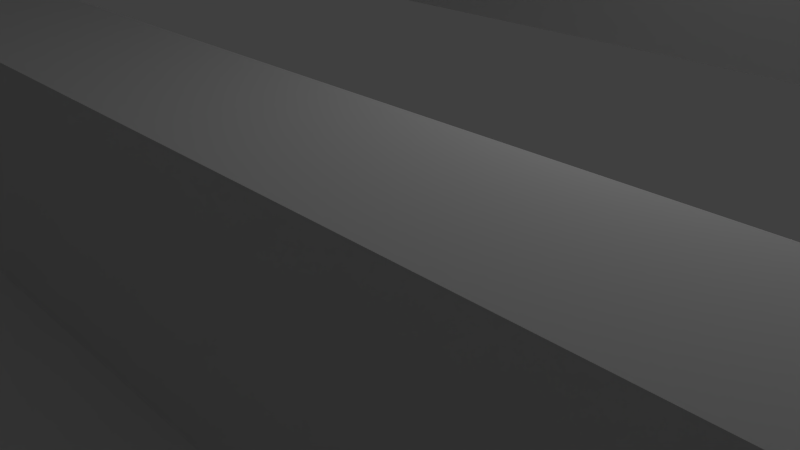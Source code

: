# Source: Map3.blend  (saved by Blender 2.77.0; exported with 4.5.12 LTS)
import bpy
from mathutils import Matrix  # noqa: F401  (used for matrix-valued properties, if any)

bpy.ops.wm.read_factory_settings(use_empty=True)
scene = bpy.context.scene
scene.name = 'Scene'

# ---- collections
col_collection_1 = bpy.data.collections.new('Collection 1'); scene.collection.children.link(col_collection_1)

# ---- world
world_world = bpy.data.worlds.new('World'); scene.world = world_world
world_world.color = (0.05088, 0.05088, 0.05088)
world_world.use_sun_shadow = False
world_world.sun_shadow_jitter_overblur = 0.0
world_world.cycles.sampling_method = 'NONE'
world_world.cycles.sample_map_resolution = 256

# ---- cameras
cam_camera = bpy.data.cameras.new('Camera')
cam_camera.clip_end = 100.0
cam_camera.lens = 35.0
cam_camera.sensor_width = 32.0
cam_camera.sensor_height = 18.0
cam_camera.ortho_scale = 7.314
cam_camera.dof.focus_distance = 0.0
cam_camera.dof.aperture_fstop = 128.0

# ---- lights
light_lamp = bpy.data.lights.new('Lamp', 'POINT')
light_lamp.transmission_factor = 0.0
light_lamp.cutoff_distance = 30.0
light_lamp.energy = 100.0
light_lamp.shadow_buffer_clip_start = 1.001
light_lamp.shadow_soft_size = 0.1
light_lamp.shadow_maximum_resolution = 0.006
light_lamp.use_absolute_resolution = True
light_lamp.cycles.use_multiple_importance_sampling = False

# ---- meshes
me_cube = bpy.data.meshes.new('Cube')
me_cube.from_pydata([(-7.584, 21.0, 5.168), (-7.273, 21.0, 5.168), (-3.636, 21.0, 0.0), (-1.818, 21.0, 5.168), (-5.455, 21.0, 5.168), (-7.584, 18.18, 0.0), (-18.18, -16.36, 10.0), (-18.18, -12.73, 10.0), (-18.18, -9.091, 10.0), (-18.18, -5.455, 10.0), (-18.18, -1.818, 10.0), (-18.18, 1.818, 10.0), (-18.18, 5.455, 10.0), (-18.18, 9.091, 10.0), (-18.18, 12.73, 10.0), (-18.18, 16.36, 10.0), (18.18, -18.18, 10.0), (-7.584, 12.73, 0.0), (-7.584, 18.18, 5.168), (-5.455, 21.0, 0.0), (-1.818, 21.0, 0.0), (-7.273, 21.0, 0.0), (-3.636, 21.0, 5.168), (-20.0, -16.36, 0.0), (-20.0, -12.73, 0.0), (-20.0, -10.91, 0.0), (-18.18, -10.91, 0.0), (-18.18, -12.73, 0.0), (-18.18, -16.36, 0.0), (-20.0, -14.55, 0.0), (-18.18, -14.55, 0.0), (-18.18, -18.18, 10.0), (-7.584, 21.0, 0.0), (-18.18, -14.55, 10.0), (-18.18, -10.91, 10.0), (-18.18, -12.73, 10.0), (-18.18, -16.36, 10.0), (-20.0, -16.36, 10.0), (-20.0, -14.55, 10.0), (-20.0, -12.73, 10.0), (-20.0, -10.91, 10.0), (-18.18, 14.55, 10.0), (-18.18, 10.91, 10.0), (-18.18, 7.273, 10.0), (-18.18, 3.636, 10.0), (-18.18, 0.0, 10.0), (-18.18, -3.636, 10.0), (-18.18, -7.273, 10.0), (-18.18, -10.91, 10.0), (-18.18, -14.55, 10.0), (-18.18, -18.18, 10.0), (-18.18, 18.18, 10.0), (18.18, 18.18, 10.0), (-16.36, -18.18, 0.0), (-16.36, -1.818, 3.0), (-16.36, -3.636, 3.0), (-5.455, -3.636, 3.0), (-9.091, -1.818, 3.0), (-9.091, -3.636, 3.0), (-12.73, -1.818, 3.0), (-12.73, -3.636, 3.0), (-16.36, -3.636, 0.0), (-16.36, -1.818, 0.0), (-3.636, 10.91, 3.0), (-2.98e-07, 10.91, 3.0), (-16.36, 10.91, 0.0), (-16.36, 12.73, 0.0), (-12.73, -18.18, 0.0), (-12.73, -3.636, 0.0), (-12.73, -1.818, 0.0), (3.636, 10.91, 3.0), (7.273, 10.91, 3.0), (-12.73, 10.91, 0.0), (-12.73, 12.73, 0.0), (-9.091, -18.18, 0.0), (-9.091, -3.636, 0.0), (-9.091, -1.818, 0.0), (10.91, 10.91, 3.0), (14.55, 10.91, 3.0), (-9.091, 10.91, 0.0), (-9.091, 12.73, 0.0), (-5.455, -18.18, 0.0), (-5.455, -3.636, 0.0), (-5.455, -1.818, 0.0), (18.18, 10.91, 3.0), (-18.18, 12.73, 3.0), (-5.455, 10.91, 0.0), (-5.455, 12.73, 0.0), (-1.818, -18.18, 0.0), (-1.818, -3.636, 0.0), (-1.818, -1.818, 0.0), (18.18, 12.73, 3.0), (14.55, 12.73, 3.0), (-1.818, 10.91, 0.0), (-1.818, 12.73, 0.0), (1.818, -18.18, 0.0), (1.818, -3.636, 0.0), (1.818, -1.818, 0.0), (10.91, 12.73, 3.0), (7.273, 12.73, 3.0), (1.818, 10.91, 0.0), (1.818, 12.73, 0.0), (5.455, -18.18, 0.0), (-3.636, -3.636, 3.0), (18.18, -1.818, 3.0), (5.455, -3.636, 0.0), (5.455, -1.818, 0.0), (3.636, 12.73, 3.0), (-3.576e-07, 12.73, 3.0), (5.455, 10.91, 0.0), (5.455, 12.73, 0.0), (9.091, -18.18, 0.0), (-10.91, -3.636, 3.0), (18.18, -3.636, 3.0), (1.192e-07, -1.818, 3.0), (16.36, -3.636, 3.0), (9.091, -3.636, 0.0), (9.091, -1.818, 0.0), (9.22, 7.57, 5.0), (-3.636, 12.73, 3.0), (-7.273, 12.73, 3.0), (9.091, 10.91, 0.0), (9.091, 12.73, 0.0), (12.73, -18.18, 0.0), (10.91, -3.636, 3.0), (7.273, -1.818, 3.0), (-14.55, -1.818, 3.0), (9.091, -1.818, 3.0), (1.818, -1.818, 3.0), (12.73, -3.636, 0.0), (12.73, -1.818, 0.0), (9.22, 7.57, 3.0), (-10.91, 12.73, 3.0), (-14.55, 12.73, 3.0), (12.73, 10.91, 0.0), (12.73, 12.73, 0.0), (16.36, -18.18, 0.0), (3.636, -3.636, 3.0), (-7.273, -1.818, 3.0), (12.73, -1.818, 3.0), (5.455, -1.818, 3.0), (1.818, -3.636, 3.0), (-1.818, -3.636, 3.0), (16.36, -3.636, 0.0), (16.36, -1.818, 0.0), (9.22, 1.076, 5.0), (16.36, 12.73, 3.0), (16.36, 10.91, 3.0), (16.36, 10.91, 0.0), (16.36, 12.73, 0.0), (-14.55, -1.818, 0.0), (9.22, 1.076, 3.0), (12.73, 12.73, 3.0), (-14.55, 12.73, 0.0), (-10.91, -1.818, 0.0), (-10.14, 7.57, 5.0), (12.73, 10.91, 3.0), (-10.91, 12.73, 0.0), (-7.273, -1.818, 0.0), (-10.14, 7.57, 3.0), (9.091, 12.73, 3.0), (-7.273, 12.73, 0.0), (-3.636, -1.818, 0.0), (-10.14, 1.076, 5.0), (9.091, 10.91, 3.0), (-3.636, 12.73, 0.0), (1.192e-07, -1.818, 0.0), (-10.14, 1.076, 3.0), (5.455, 12.73, 3.0), (-3.576e-07, 12.73, 0.0), (1.788e-07, -3.636, 3.0), (3.636, -1.818, 0.0), (-18.18, 10.91, 3.0), (5.455, 10.91, 3.0), (3.636, 12.73, 0.0), (-7.273, -3.636, 3.0), (-3.636, -1.818, 3.0), (7.273, -1.818, 0.0), (-14.55, 10.91, 3.0), (1.818, 12.73, 3.0), (7.273, 12.73, 0.0), (-14.55, -3.636, 3.0), (3.636, -1.818, 3.0), (9.091, -3.636, 3.0), (10.91, -1.818, 0.0), (-10.91, 10.91, 3.0), (1.818, 10.91, 3.0), (10.91, 12.73, 0.0), (10.91, -1.818, 3.0), (12.73, -3.636, 3.0), (-1.818, -1.818, 3.0), (14.55, -1.818, 0.0), (-7.273, 10.91, 3.0), (-1.818, 12.73, 3.0), (14.55, 12.73, 0.0), (18.18, -16.36, 0.0), (18.18, -12.73, 0.0), (18.18, -9.091, 0.0), (18.18, -5.455, 0.0), (18.18, -1.818, 0.0), (18.18, 1.818, 0.0), (18.18, 5.455, 0.0), (18.18, 9.091, 0.0), (18.18, 12.73, 0.0), (18.18, 16.36, 0.0), (-16.36, 18.18, 0.0), (-12.73, 18.18, 0.0), (-9.091, 18.18, 0.0), (-1.818, 18.18, 0.0), (1.818, 18.18, -7.153e-07), (9.091, 18.18, 0.0), (12.73, 18.18, 0.0), (16.36, 18.18, 0.0), (-18.18, -16.36, 0.0), (-18.18, -12.73, 0.0), (-18.18, -9.091, 0.0), (-18.18, -5.455, 0.0), (-18.18, -1.818, 0.0), (-18.18, 1.818, 0.0), (-18.18, 5.455, 0.0), (-18.18, 9.091, 0.0), (-18.18, 12.73, 0.0), (-18.18, 16.36, 0.0), (18.18, 14.55, 0.0), (18.18, 10.91, 0.0), (18.18, 7.273, 0.0), (18.18, 3.636, 0.0), (18.18, 7.153e-07, 0.0), (18.18, -3.636, 0.0), (18.18, -7.273, 0.0), (18.18, -10.91, 0.0), (18.18, -14.55, 0.0), (18.18, -18.18, 0.0), (14.55, 10.91, 0.0), (-1.818, 10.91, 3.0), (14.55, -3.636, 0.0), (5.455, -3.636, 3.0), (-10.91, -1.818, 3.0), (14.55, -18.18, 0.0), (10.91, 10.91, 0.0), (-5.455, 12.73, 3.0), (10.91, -3.636, 0.0), (16.36, -1.818, 3.0), (14.55, -3.636, 3.0), (10.91, -18.18, 0.0), (7.273, 10.91, 0.0), (-5.455, 10.91, 3.0), (7.273, -3.636, 0.0), (-18.18, -1.818, 3.0), (7.273, -18.18, 0.0), (3.636, 10.91, 0.0), (-9.091, 12.73, 3.0), (3.636, -3.636, 0.0), (3.636, -18.18, 0.0), (-2.98e-07, 10.91, 0.0), (-9.091, 10.91, 3.0), (1.788e-07, -3.636, 0.0), (6.557e-07, -18.18, 0.0), (-3.636, 10.91, 0.0), (-12.73, 12.73, 3.0), (-3.636, -3.636, 0.0), (-3.636, -18.18, 0.0), (-7.273, 10.91, 0.0), (-12.73, 10.91, 3.0), (-7.273, -3.636, 0.0), (-7.273, -18.18, 0.0), (-10.91, 10.91, 0.0), (-16.36, 12.73, 3.0), (-10.91, -3.636, 0.0), (-10.91, -18.18, 0.0), (-14.55, 10.91, 0.0), (-16.36, 10.91, 3.0), (-14.55, -3.636, 0.0), (-14.55, -18.18, 0.0), (-18.18, 14.55, 0.0), (-18.18, 10.91, 0.0), (-18.18, 7.273, 0.0), (-18.18, 3.636, 0.0), (-18.18, 0.0, 0.0), (-18.18, -3.636, 0.0), (-18.18, -7.273, 0.0), (-18.18, -10.91, 0.0), (-18.18, -14.55, 0.0), (-18.18, -18.18, 0.0), (14.55, 18.18, 0.0), (10.91, 18.18, 0.0), (-5.96e-07, 18.18, 0.0), (-10.91, 18.18, 0.0), (-14.55, 18.18, 0.0), (-18.18, 18.18, 0.0), (18.18, 18.18, 0.0), (-18.18, -5.455, 10.0), (-18.18, -5.455, 0.0), (-20.0, -5.455, 0.0), (-20.0, -5.455, 10.0), (-7.273, 18.18, 5.168), (-18.18, -18.18, 5.168), (-3.636, 18.18, 5.168), (-5.455, 18.18, 5.168), (-18.18, -16.36, 5.168), (-18.18, -14.55, 5.168), (-1.818, 18.18, 5.168), (18.18, -18.18, 5.168), (-18.18, -12.73, 5.168), (18.18, 18.18, 5.168), (-18.18, -10.91, 5.168), (3.636, 18.18, 5.168), (1.818, 18.18, 5.168), (-18.18, -9.091, 5.168), (-18.18, 18.18, 5.168), (-18.18, -7.273, 5.168), (7.273, 18.18, 5.168), (5.455, 18.18, 5.168), (-18.18, -5.455, 5.168), (-18.18, -14.55, 5.168), (-18.18, -12.73, 5.168), (-18.18, -10.91, 5.168), (-20.0, -16.36, 5.168), (-18.18, -16.36, 5.168), (-20.0, -10.91, 5.168), (-20.0, -12.73, 5.168), (-18.18, -5.455, 5.168), (-20.0, -5.455, 5.168), (-20.0, -14.0, 0.0), (-18.18, -14.0, 0.0), (-18.18, -14.0, 10.0), (-20.0, -14.0, 10.0), (-18.18, -14.0, 10.0), (-5.455, -1.818, 3.0), (-18.18, -3.636, 3.0), (14.55, -1.818, 3.0), (18.18, -14.0, 0.0), (7.273, -3.636, 3.0), (-18.18, -14.0, 0.0), (-18.18, -14.0, 5.168), (-18.18, -14.0, 5.168), (-20.0, -14.0, 5.168), (-18.18, -6.0, 0.0), (-20.0, -6.0, 0.0), (-20.0, -6.0, 10.0), (-18.18, -6.0, 10.0), (-18.18, -6.0, 5.168), (-20.0, -6.0, 5.168), (-18.18, -6.0, 5.168), (-18.18, -6.0, 0.0), (-20.0, -6.0, 0.0), (-20.0, -6.0, 5.168), (-18.18, -14.0, 5.168), (-18.18, -14.0, 0.0), (-20.0, -14.0, 0.0), (-20.0, -14.0, 5.168), (-18.18, -10.91, 5.168), (-20.0, -10.91, 5.168), (-18.18, -16.36, 5.168), (-20.0, -16.36, 5.168), (-20.0, -6.0, 5.168), (-18.18, -6.0, 5.168), (7.584, 12.73, 0.0), (7.584, 18.18, 0.0), (7.584, 18.18, 5.168), (1.818, 21.0, 5.168), (1.818, 21.0, -7.153e-07), (5.455, 21.0, 5.168), (5.455, 21.0, 0.0), (7.273, 21.0, 0.0), (7.584, 21.0, 0.0), (3.636, 21.0, 0.0), (3.636, 21.0, 5.168), (7.273, 21.0, 5.168), (7.584, 21.0, 5.168), (-16.36, 18.18, 15.0), (-16.36, -18.18, 15.0), (-12.73, 18.18, 15.0), (-12.73, -18.18, 15.0), (-9.091, 18.18, 15.0), (-9.091, -18.18, 15.0), (-5.455, 18.18, 15.0), (-5.455, -18.18, 15.0), (-1.818, 18.18, 15.0), (-1.818, -18.18, 15.0), (1.818, 18.18, 15.0), (1.818, -18.18, 15.0), (5.455, 18.18, 15.0), (5.455, -18.18, 15.0), (9.091, 18.18, 15.0), (9.091, -18.18, 15.0), (12.73, 18.18, 15.0), (12.73, -18.18, 15.0), (16.36, 18.18, 15.0), (16.36, -18.18, 15.0), (-18.18, -16.36, 15.0), (-18.18, -12.73, 15.0), (-18.18, -9.091, 15.0), (-18.18, -5.455, 15.0), (-18.18, -1.818, 15.0), (-18.18, 1.818, 15.0), (-18.18, 5.455, 15.0), (-18.18, 9.091, 15.0), (-18.18, 12.73, 15.0), (-18.18, 16.36, 15.0), (18.18, -16.36, 15.0), (18.18, -12.73, 15.0), (18.18, -9.091, 15.0), (18.18, -5.455, 15.0), (18.18, -1.818, 15.0), (18.18, 1.818, 15.0), (18.18, 5.455, 15.0), (18.18, 9.091, 15.0), (18.18, 12.73, 15.0), (18.18, 16.36, 15.0), (18.18, 14.55, 15.0), (18.18, 10.91, 15.0), (18.18, 7.273, 15.0), (18.18, 3.636, 15.0), (18.18, 7.153e-07, 15.0), (18.18, -3.636, 15.0), (18.18, -7.273, 15.0), (18.18, -10.91, 15.0), (18.18, -14.55, 15.0), (18.18, -18.18, 15.0), (14.55, -18.18, 15.0), (10.91, -18.18, 15.0), (7.273, -18.18, 15.0), (3.636, -18.18, 15.0), (6.557e-07, -18.18, 15.0), (-3.636, -18.18, 15.0), (-7.273, -18.18, 15.0), (-10.91, -18.18, 15.0), (-14.55, -18.18, 15.0), (-18.18, 14.55, 15.0), (-18.18, 10.91, 15.0), (-18.18, 7.273, 15.0), (-18.18, 3.636, 15.0), (-18.18, 0.0, 15.0), (-18.18, -3.636, 15.0), (-18.18, -7.273, 15.0), (-18.18, -10.91, 15.0), (-18.18, -14.55, 15.0), (-18.18, -18.18, 15.0), (14.55, 18.18, 15.0), (10.91, 18.18, 15.0), (7.273, 18.18, 15.0), (3.636, 18.18, 15.0), (-5.96e-07, 18.18, 15.0), (-3.636, 18.18, 15.0), (-7.273, 18.18, 15.0), (-10.91, 18.18, 15.0), (-14.55, 18.18, 15.0), (-18.18, 18.18, 15.0), (18.18, 18.18, 15.0), (18.18, -14.0, 15.0), (-18.18, -14.0, 15.0), (7.584, 18.18, 15.0)], [], [(318, 314, 30, 28), (338, 337, 292, 293), (23, 28, 30, 29), (7, 48, 34, 35), (327, 7, 35, 325), (23, 317, 350, 349), (40, 39, 326, 336, 320, 319), (208, 301, 3, 20), (359, 311, 312, 306, 307, 360, 367, 362, 368, 369), (300, 299, 213, 282), (334, 300, 282, 333), (6, 49, 33, 36), (50, 6, 36, 31), (163, 155, 159, 167), (221, 275, 172, 85), (217, 279, 329, 248), (145, 163, 167, 151), (145, 118, 155, 163), (271, 178, 263, 185, 255, 192, 246, 63, 234, 64, 186, 70, 173, 71, 164, 77, 156, 78, 147, 84, 91, 146, 92, 152, 98, 160, 99, 168, 107, 179, 108, 193, 119, 240, 120, 251, 132, 259, 133, 267, 85, 172), (118, 145, 151, 131), (262, 86, 258, 93, 254, 100, 250, 109, 245, 121, 239, 134, 233, 148, 224, 84, 147, 78, 156, 77, 164, 71, 173, 70, 186, 64, 234, 63, 246, 192, 255, 185, 263, 178, 271, 172, 275, 65, 270, 72, 266, 79), (181, 60, 112, 58, 175, 56, 103, 142, 170, 141, 137, 236, 332, 183, 124, 189, 243, 115, 113, 104, 242, 330, 139, 188, 127, 125, 140, 182, 128, 114, 190, 176, 328, 138, 57, 237, 59, 126, 54, 248, 329, 55), (167, 159, 131, 151), (110, 174, 101, 169, 94, 165, 87, 161, 17, 80, 157, 73, 153, 66, 221, 85, 267, 133, 259, 132, 251, 120, 240, 119, 193, 108, 179, 107, 168, 99, 160, 98, 152, 92, 146, 91, 203, 149, 194, 135, 187, 122, 357, 180), (224, 203, 91, 84), (155, 118, 131, 159), (69, 150, 62, 217, 248, 54, 126, 59, 237, 57, 138, 328, 176, 190, 114, 128, 182, 140, 125, 127, 188, 139, 330, 242, 104, 199, 144, 191, 130, 184, 117, 177, 106, 171, 97, 166, 90, 162, 83, 158, 76, 154), (296, 283, 213, 299, 6, 50), (61, 279, 216, 280, 215, 281, 214, 333, 282, 213, 283, 53, 273, 67, 269, 74, 265, 81, 261, 88, 257, 95, 253, 102, 249, 111, 244, 123, 238, 136, 232, 195, 231, 331, 196, 230, 197, 229, 198, 228, 143, 235, 129, 241, 116, 247, 105, 252, 96, 256, 89, 260, 82, 264, 75, 268, 68, 272), (37, 40, 352, 354), (293, 292, 344, 345), (342, 338, 293, 322), (341, 340, 291, 321), (340, 339, 294, 291), (9, 47, 310, 313), (11, 45, 10, 46, 9, 313, 216, 279, 217, 278, 218, 277, 219, 276, 220, 275, 221, 274, 222, 289, 309, 51, 15, 41, 14, 42, 13, 43, 12, 44), (47, 8, 308, 310), (8, 48, 305, 308), (48, 8, 47, 9, 46, 10, 45, 11, 44, 12, 43, 13, 42, 14, 41, 15, 51, 448, 399, 429, 398, 430, 397, 431, 396, 432, 395, 433, 394, 434, 393, 435, 392, 436, 391, 451, 437, 390, 438, 50, 6, 49, 327, 7), (48, 7, 303, 305), (327, 49, 300, 334), (49, 6, 299, 300), (297, 298, 295, 18, 0, 1, 4, 22, 3, 301), (337, 341, 321, 292), (339, 342, 322, 294), (291, 294, 322, 321), (40, 319, 342, 339), (37, 36, 318, 317), (35, 34, 316, 315), (325, 35, 315, 335), (36, 33, 314, 318), (33, 325, 335, 314), (7, 327, 334, 303), (228, 199, 104, 113), (105, 247, 116, 241, 129, 235, 143, 228, 113, 115, 243, 189, 124, 183, 332, 236, 137, 141, 170, 142, 103, 56, 175, 58, 112, 60, 181, 55, 329, 279, 61, 272, 68, 268, 75, 264, 82, 260, 89, 256, 96, 252), (49, 327, 325, 33), (29, 30, 324, 323), (314, 335, 324, 30), (340, 34, 351, 356), (29, 323, 336, 326, 38, 37, 317, 23), (316, 34, 340, 341), (343, 346, 345, 344), (321, 322, 346, 343), (292, 321, 343, 344), (322, 293, 345, 346), (350, 347, 348, 349), (317, 318, 347, 350), (28, 23, 349, 348), (318, 28, 348, 347), (353, 354, 352, 351), (351, 352, 355, 356), (339, 340, 356, 355), (40, 339, 355, 352), (36, 37, 354, 353), (34, 36, 353, 351), (27, 26, 337, 338, 25, 24, 323, 324), (358, 359, 369, 365), (307, 209, 361, 360), (307, 306, 312, 311, 359, 358, 210, 285, 211, 284, 212, 290, 304, 52, 449, 388, 439, 386, 440, 384, 452, 441, 382, 442, 380, 443, 378, 444, 376, 445, 374, 446, 372, 447, 370, 448, 51, 309, 289, 205, 288, 206, 287, 207, 5, 18, 295, 298, 297, 301, 208, 286, 209), (228, 198, 229, 197, 230, 196, 331, 231, 195, 232, 302, 16, 419, 400, 418, 450, 401, 417, 402, 416, 403, 415, 404, 414, 405, 413, 406, 412, 407, 411, 408, 410, 409, 449, 52, 304, 290, 204, 223, 203, 224, 202, 225, 201, 226, 200, 227, 199), (53, 283, 296, 50, 438, 371, 428, 373, 427, 375, 426, 377, 425, 379, 424, 381, 423, 383, 422, 385, 421, 387, 420, 389, 419, 16, 302, 232, 136, 238, 123, 244, 111, 249, 102, 253, 95, 257, 88, 261, 81, 265, 74, 269, 67, 273), (358, 365, 364, 363, 366, 361, 209, 286, 208, 20, 2, 19, 21, 32, 5, 207, 287, 206, 288, 205, 289, 222, 274, 221, 66, 153, 73, 157, 80, 17, 161, 87, 165, 94, 169, 101, 174, 110, 180, 357, 122, 187, 135, 194, 149, 203, 223, 204, 290, 212, 284, 211, 285, 210), (18, 5, 32, 0)])
me_cube.use_remesh_preserve_volume = False
me_cube.use_remesh_preserve_attributes = False
me_cube.use_mirror_vertex_groups = False
me_cube.update()

# ---- objects
ob_cube = bpy.data.objects.new('Cube', me_cube)
ob_lamp = bpy.data.objects.new('Lamp', light_lamp)
ob_camera = bpy.data.objects.new('Camera', cam_camera)

# ---- transforms, parenting, visibility, modifiers, constraints
ob_cube.location = (0.0, 0.0, 0.0)
ob_cube.lock_rotations_4d = False
ob_cube.empty_display_type = 'ARROWS'
ob_cube.lineart.crease_threshold = 0.0
ob_lamp.location = (4.076, 1.005, 5.904)
ob_lamp.rotation_euler = (0.6503, 0.05522, 1.866)
ob_lamp.lock_rotations_4d = False
ob_lamp.empty_display_type = 'ARROWS'
ob_lamp.color = (0.0, 0.0, 0.0, 0.0)
ob_lamp.lineart.crease_threshold = 0.0
ob_camera.location = (7.481, -6.508, 5.344)
ob_camera.rotation_euler = (1.109, 0.01082, 0.8149)
ob_camera.lock_rotations_4d = False
ob_camera.empty_display_type = 'ARROWS'
ob_camera.color = (0.0, 0.0, 0.0, 0.0)
ob_camera.display_type = 'WIRE'
ob_camera.lineart.crease_threshold = 0.0

# ---- collection membership
col_collection_1.objects.link(ob_cube)
col_collection_1.objects.link(ob_lamp)
col_collection_1.objects.link(ob_camera)

# ---- scene / render settings (as saved in the file)
scene.camera = ob_camera
scene.frame_start = 1; scene.frame_end = 250; scene.frame_set(0)
scene.render.engine = 'BLENDER_EEVEE_NEXT'
scene.render.resolution_percentage = 50
scene.render.dither_intensity = 0.0
scene.cycles.use_denoising = False
scene.cycles.samples = 10
scene.cycles.sampling_pattern = 'TABULATED_SOBOL'
scene.cycles.light_sampling_threshold = 0.0
scene.cycles.use_adaptive_sampling = False
scene.cycles.use_light_tree = False
scene.cycles.blur_glossy = 0.0
scene.cycles.pixel_filter_type = 'GAUSSIAN'
scene.cycles.sample_clamp_indirect = 0.0
scene.view_settings.view_transform = 'Standard'
bpy.context.view_layer.update()
